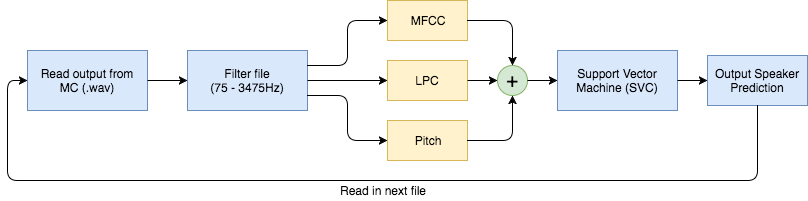

The diagram above was exported from draw.io. Its source (the exported page's mxGraphModel, read from the mxfile embedded in the PNG):
<mxGraphModel dx="950" dy="571" grid="1" gridSize="10" guides="1" tooltips="1" connect="1" arrows="1" fold="1" page="1" pageScale="1" pageWidth="850" pageHeight="1100" math="0" shadow="0">
  <root>
    <mxCell id="0" />
    <mxCell id="1" parent="0" />
    <mxCell id="ce2bd45834e01a3-1" value="" style="whiteSpace=wrap;html=1;strokeColor=#6c8ebf;strokeWidth=1;fillColor=#dae8fc;" vertex="1" parent="1">
      <mxGeometry x="40" y="280" width="120" height="60" as="geometry" />
    </mxCell>
    <mxCell id="ce2bd45834e01a3-2" value="Read output from MC (.wav)" style="text;html=1;strokeColor=none;fillColor=none;align=center;verticalAlign=middle;whiteSpace=wrap;" vertex="1" parent="1">
      <mxGeometry x="50" y="300" width="100" height="20" as="geometry" />
    </mxCell>
    <mxCell id="ce2bd45834e01a3-3" value="" style="whiteSpace=wrap;html=1;strokeColor=#6c8ebf;strokeWidth=1;fillColor=#dae8fc;" vertex="1" parent="1">
      <mxGeometry x="200" y="280" width="120" height="60" as="geometry" />
    </mxCell>
    <mxCell id="ce2bd45834e01a3-4" value="Filter file&lt;div&gt;(75 - 3475Hz)&lt;/div&gt;" style="text;html=1;strokeColor=none;fillColor=none;align=center;verticalAlign=middle;whiteSpace=wrap;" vertex="1" parent="1">
      <mxGeometry x="210" y="300" width="100" height="20" as="geometry" />
    </mxCell>
    <mxCell id="ce2bd45834e01a3-6" value="MFCC" style="whiteSpace=wrap;html=1;strokeColor=#d6b656;strokeWidth=1;fillColor=#fff2cc;" vertex="1" parent="1">
      <mxGeometry x="400" y="230" width="80" height="40" as="geometry" />
    </mxCell>
    <mxCell id="ce2bd45834e01a3-7" value="LPC" style="whiteSpace=wrap;html=1;strokeColor=#d6b656;strokeWidth=1;fillColor=#fff2cc;" vertex="1" parent="1">
      <mxGeometry x="400" y="290" width="80" height="40" as="geometry" />
    </mxCell>
    <mxCell id="ce2bd45834e01a3-8" value="Pitch" style="whiteSpace=wrap;html=1;strokeColor=#d6b656;strokeWidth=1;fillColor=#fff2cc;" vertex="1" parent="1">
      <mxGeometry x="400" y="350" width="80" height="40" as="geometry" />
    </mxCell>
    <mxCell id="ce2bd45834e01a3-11" value="" style="endArrow=classic;html=1;strokeColor=#000000;strokeWidth=1;entryX=0;entryY=0.5;exitX=1;exitY=0.5;" edge="1" parent="1" source="ce2bd45834e01a3-3" target="ce2bd45834e01a3-7">
      <mxGeometry width="50" height="50" relative="1" as="geometry">
        <mxPoint y="460" as="sourcePoint" />
        <mxPoint x="50" y="410" as="targetPoint" />
      </mxGeometry>
    </mxCell>
    <mxCell id="ce2bd45834e01a3-13" value="" style="edgeStyle=segmentEdgeStyle;endArrow=classic;html=1;strokeColor=#000000;strokeWidth=1;entryX=0;entryY=0.5;exitX=1;exitY=0.25;" edge="1" parent="1" source="ce2bd45834e01a3-3" target="ce2bd45834e01a3-6">
      <mxGeometry width="50" height="50" relative="1" as="geometry">
        <mxPoint y="460" as="sourcePoint" />
        <mxPoint x="50" y="410" as="targetPoint" />
        <Array as="points">
          <mxPoint x="360" y="295" />
          <mxPoint x="360" y="250" />
        </Array>
      </mxGeometry>
    </mxCell>
    <mxCell id="ce2bd45834e01a3-14" value="" style="edgeStyle=segmentEdgeStyle;endArrow=classic;html=1;strokeColor=#000000;strokeWidth=1;exitX=1;exitY=0.75;entryX=0;entryY=0.5;" edge="1" parent="1" source="ce2bd45834e01a3-3" target="ce2bd45834e01a3-8">
      <mxGeometry width="50" height="50" relative="1" as="geometry">
        <mxPoint y="460" as="sourcePoint" />
        <mxPoint x="50" y="410" as="targetPoint" />
        <Array as="points">
          <mxPoint x="360" y="325" />
          <mxPoint x="360" y="370" />
        </Array>
      </mxGeometry>
    </mxCell>
    <mxCell id="ce2bd45834e01a3-15" value="Support Vector Machine (SVC)" style="whiteSpace=wrap;html=1;strokeColor=#6c8ebf;strokeWidth=1;fillColor=#dae8fc;" vertex="1" parent="1">
      <mxGeometry x="570" y="280" width="120" height="60" as="geometry" />
    </mxCell>
    <mxCell id="ce2bd45834e01a3-16" value="" style="edgeStyle=segmentEdgeStyle;endArrow=classic;html=1;strokeColor=#000000;strokeWidth=1;exitX=1;exitY=0.5;entryX=0.5;entryY=0;" edge="1" parent="1" source="ce2bd45834e01a3-6" target="ce2bd45834e01a3-19">
      <mxGeometry width="50" height="50" relative="1" as="geometry">
        <mxPoint x="530" y="250" as="sourcePoint" />
        <mxPoint x="520" y="280" as="targetPoint" />
        <Array as="points">
          <mxPoint x="525" y="250" />
        </Array>
      </mxGeometry>
    </mxCell>
    <mxCell id="ce2bd45834e01a3-18" value="" style="edgeStyle=segmentEdgeStyle;endArrow=classic;html=1;strokeColor=#000000;strokeWidth=1;exitX=1;exitY=0.5;entryX=0.5;entryY=1;" edge="1" parent="1" source="ce2bd45834e01a3-8" target="ce2bd45834e01a3-19">
      <mxGeometry width="50" height="50" relative="1" as="geometry">
        <mxPoint x="510" y="395" as="sourcePoint" />
        <mxPoint x="520" y="350" as="targetPoint" />
        <Array as="points">
          <mxPoint x="525" y="370" />
        </Array>
      </mxGeometry>
    </mxCell>
    <mxCell id="ce2bd45834e01a3-19" value="&lt;font style=&quot;font-size: 20px&quot;&gt;+&lt;/font&gt;" style="ellipse;whiteSpace=wrap;html=1;strokeColor=#82b366;strokeWidth=1;fillColor=#d5e8d4;" vertex="1" parent="1">
      <mxGeometry x="510" y="295" width="30" height="30" as="geometry" />
    </mxCell>
    <mxCell id="ce2bd45834e01a3-20" value="" style="endArrow=classic;html=1;strokeColor=#000000;strokeWidth=1;entryX=0;entryY=0.5;exitX=1;exitY=0.5;" edge="1" parent="1" source="ce2bd45834e01a3-7" target="ce2bd45834e01a3-19">
      <mxGeometry width="50" height="50" relative="1" as="geometry">
        <mxPoint x="20" y="460" as="sourcePoint" />
        <mxPoint x="70" y="410" as="targetPoint" />
      </mxGeometry>
    </mxCell>
    <mxCell id="ce2bd45834e01a3-21" value="" style="endArrow=classic;html=1;strokeColor=#000000;strokeWidth=1;entryX=0;entryY=0.5;exitX=1;exitY=0.5;" edge="1" parent="1" source="ce2bd45834e01a3-19" target="ce2bd45834e01a3-15">
      <mxGeometry width="50" height="50" relative="1" as="geometry">
        <mxPoint x="20" y="460" as="sourcePoint" />
        <mxPoint x="70" y="410" as="targetPoint" />
      </mxGeometry>
    </mxCell>
    <mxCell id="ce2bd45834e01a3-22" value="" style="endArrow=classic;html=1;strokeColor=#000000;strokeWidth=1;exitX=1;exitY=0.5;entryX=0;entryY=0.5;" edge="1" parent="1" source="ce2bd45834e01a3-1" target="ce2bd45834e01a3-3">
      <mxGeometry width="50" height="50" relative="1" as="geometry">
        <mxPoint x="40" y="460" as="sourcePoint" />
        <mxPoint x="90" y="410" as="targetPoint" />
      </mxGeometry>
    </mxCell>
    <mxCell id="ce2bd45834e01a3-24" value="Output Speaker Prediction" style="whiteSpace=wrap;html=1;fillColor=#dae8fc;strokeColor=#6c8ebf;" vertex="1" parent="1">
      <mxGeometry x="720" y="285" width="100" height="50" as="geometry" />
    </mxCell>
    <mxCell id="ce2bd45834e01a3-25" value="" style="endArrow=classic;html=1;strokeColor=#000000;strokeWidth=1;entryX=0;entryY=0.5;exitX=1;exitY=0.5;" edge="1" parent="1" source="ce2bd45834e01a3-15" target="ce2bd45834e01a3-24">
      <mxGeometry width="50" height="50" relative="1" as="geometry">
        <mxPoint x="40" y="460" as="sourcePoint" />
        <mxPoint x="90" y="410" as="targetPoint" />
      </mxGeometry>
    </mxCell>
    <mxCell id="ce2bd45834e01a3-26" value="" style="edgeStyle=segmentEdgeStyle;endArrow=classic;html=1;strokeColor=#000000;strokeWidth=1;exitX=0.5;exitY=1;entryX=0;entryY=0.5;" edge="1" parent="1" source="ce2bd45834e01a3-24" target="ce2bd45834e01a3-1">
      <mxGeometry width="50" height="50" relative="1" as="geometry">
        <mxPoint x="40" y="460" as="sourcePoint" />
        <mxPoint x="20" y="310" as="targetPoint" />
        <Array as="points">
          <mxPoint x="770" y="410" />
          <mxPoint x="20" y="410" />
          <mxPoint x="20" y="310" />
        </Array>
      </mxGeometry>
    </mxCell>
    <mxCell id="ce2bd45834e01a3-27" value="Read in next file" style="text;html=1;strokeColor=none;fillColor=none;align=center;verticalAlign=middle;whiteSpace=wrap;" vertex="1" parent="1">
      <mxGeometry x="340" y="410" width="110" height="20" as="geometry" />
    </mxCell>
  </root>
</mxGraphModel>